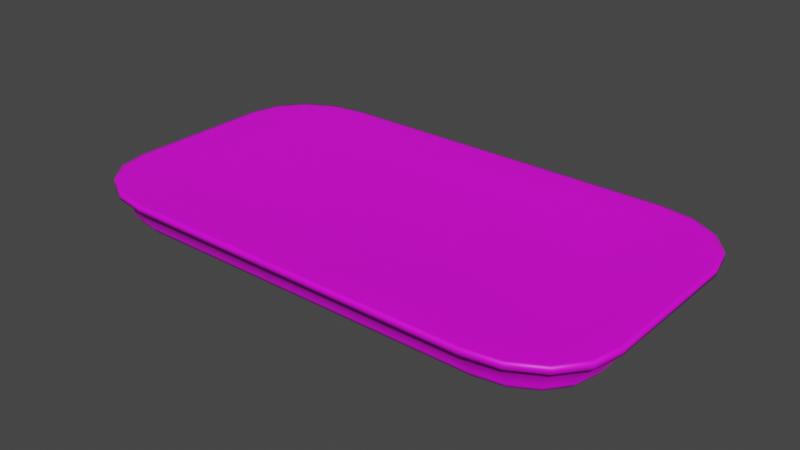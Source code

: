 # Source: Salmon.blend  (saved by Blender 3.3.6; exported with 4.5.12 LTS)
import bpy
from mathutils import Matrix  # noqa: F401  (used for matrix-valued properties, if any)

bpy.ops.wm.read_factory_settings(use_empty=True)
scene = bpy.context.scene
scene.name = 'Scene'

# ---- collections
col_collection = bpy.data.collections.new('Collection'); scene.collection.children.link(col_collection)

# ---- images (referenced by path relative to the original .blend; pixels are not part of the script)
import os
ASSET_DIR = os.environ.get("B2B_ASSET_DIR", "")  # directory of the original .blend (textures are referenced by path, not embedded)
HERE = os.path.dirname(os.path.abspath(__file__))  # packed textures are extracted next to this script under _unpacked/

def load_image(name, relpath, width, height, colorspace="sRGB"):
    """Load a texture the original file referenced (path relative to the .blend, or extracted next to this script)."""
    p = next((c for c in (os.path.join(HERE, relpath), os.path.join(ASSET_DIR, relpath)) if relpath and os.path.exists(c)), "")
    if p:
        img = bpy.data.images.load(p, check_existing=True)
        img.name = name
    else:  # same state as the original file: an image datablock whose file is absent (Cycles renders it pink)
        img = bpy.data.images.new(name, width, height)
        img.source = "FILE"
        img.filepath = "//" + (relpath or name)
    img.colorspace_settings.name = colorspace
    return img
img_dairy___meat_psd = load_image('Dairy & Meat.psd', 'Dairy & Meat.psd', 1024, 1024, 'sRGB')

# ---- materials (node trees are filled in below, after node groups)
mat_material = bpy.data.materials.new('Material')
mat_material.alpha_threshold = 0.0
mat_material.use_transparent_shadow = False
mat_material.roughness = 0.5
mat_material.line_color = (0.0, 0.0, 0.0, 1.0)

# ---- material node trees
mat_material.use_nodes = True; mat_material.node_tree.nodes.clear()
_N = mat_material.node_tree.nodes; _L = mat_material.node_tree.links
n0 = _N.new('ShaderNodeOutputMaterial'); n0.name = 'Material Output'; n0.location = (300, 300)
n1 = _N.new('ShaderNodeBsdfPrincipled'); n1.name = 'Principled BSDF'; n1.location = (10, 300)
n1.distribution = 'GGX'
n1.subsurface_method = 'RANDOM_WALK_SKIN'
n1.inputs[3].default_value = 1.45
n1.inputs[27].default_value = (0.0, 0.0, 0.0, 1.0)
n1.inputs[28].default_value = 1.0
n2 = _N.new('ShaderNodeTexImage'); n2.name = 'Image Texture'; n2.location = (-280, 280)
n2.image = img_dairy___meat_psd
_L.new(n1.outputs[0], n0.inputs[0])
_L.new(n2.outputs[0], n1.inputs[0])
n0.is_active_output = True

# ---- world
world_world = bpy.data.worlds.new('World'); scene.world = world_world
world_world.use_nodes = True; world_world.node_tree.nodes.clear()
_N = world_world.node_tree.nodes; _L = world_world.node_tree.links
n0 = _N.new('ShaderNodeOutputWorld'); n0.name = 'World Output'; n0.location = (300, 300)
n1 = _N.new('ShaderNodeBackground'); n1.name = 'Background'; n1.location = (10, 300)
n1.inputs[0].default_value = (0.05088, 0.05088, 0.05088, 1.0)
_L.new(n1.outputs[0], n0.inputs[0])
n0.is_active_output = True
world_world.color = (0.05088, 0.05088, 0.05088)
world_world.use_sun_shadow = False
world_world.sun_shadow_jitter_overblur = 0.0

# ---- meshes
me_cube = bpy.data.meshes.new('Cube')
me_cube.from_pydata([(1.224, 0.4571, 0.1082), (1.101, 0.5645, 0.1082), (1.209, 0.5214, 0.1082), (1.196, 0.5396, 0.1082), (1.175, 0.5517, 0.1082), (1.153, 0.8809, 0.09), (1.635, 0.4777, 0.09), (1.343, 0.8493, 0.09), (1.496, 0.7642, 0.09), (1.597, 0.637, 0.09), (1.101, -0.5645, 0.1082), (1.224, -0.4571, 0.1082), (1.175, -0.5517, 0.1082), (1.196, -0.5396, 0.1082), (1.209, -0.5214, 0.1082), (1.635, -0.4777, 0.09), (1.153, -0.8809, 0.09), (1.597, -0.637, 0.09), (1.496, -0.7642, 0.09), (1.343, -0.8493, 0.09), (-1.101, 0.5645, 0.1082), (-1.224, 0.4571, 0.1082), (-1.175, 0.5517, 0.1082), (-1.196, 0.5396, 0.1082), (-1.209, 0.5214, 0.1082), (-1.635, 0.4777, 0.09), (-1.153, 0.8809, 0.09), (-1.597, 0.637, 0.09), (-1.496, 0.7642, 0.09), (-1.343, 0.8493, 0.09), (-1.224, -0.4571, 0.1082), (-1.101, -0.5645, 0.1082), (-1.209, -0.5214, 0.1082), (-1.196, -0.5396, 0.1082), (-1.175, -0.5517, 0.1082), (-1.153, -0.8809, 0.09), (-1.635, -0.4777, 0.09), (-1.343, -0.8493, 0.09), (-1.496, -0.7642, 0.09), (-1.597, -0.637, 0.09), (1.66, 0.6568, 0.13), (1.703, 0.475, 0.13), (1.537, 0.8109, 0.13), (1.353, 0.9138, 0.13), (1.136, 0.95, 0.13), (-1.136, -0.95, 0.13), (-1.353, -0.9138, 0.13), (-1.537, -0.8109, 0.13), (-1.66, -0.6568, 0.13), (-1.703, -0.475, 0.13), (1.353, -0.9138, 0.13), (1.136, -0.95, 0.13), (1.537, -0.8109, 0.13), (1.66, -0.6568, 0.13), (1.703, -0.475, 0.13), (-1.353, 0.9138, 0.13), (-1.136, 0.95, 0.13), (-1.537, 0.8109, 0.13), (-1.66, 0.6568, 0.13), (-1.703, 0.475, 0.13), (1.455, 0.5856, 0.13), (1.485, 0.457, 0.13), (1.38, 0.6793, 0.13), (1.268, 0.7419, 0.13), (1.114, 0.7675, 0.13), (-1.114, -0.7675, 0.13), (-1.268, -0.7419, 0.13), (-1.38, -0.6793, 0.13), (-1.455, -0.5856, 0.13), (-1.485, -0.457, 0.13), (1.268, -0.7419, 0.13), (1.114, -0.7675, 0.13), (1.38, -0.6793, 0.13), (1.455, -0.5856, 0.13), (1.485, -0.457, 0.13), (-1.268, 0.7419, 0.13), (-1.114, 0.7675, 0.13), (-1.38, 0.6793, 0.13), (-1.455, 0.5856, 0.13), (-1.485, 0.457, 0.13), (1.703, 0.475, 0.09), (1.66, 0.6568, 0.09), (1.537, 0.8109, 0.09), (1.353, 0.9138, 0.09), (1.136, 0.95, 0.09), (-1.353, -0.9138, 0.09), (-1.136, -0.95, 0.09), (-1.537, -0.8109, 0.09), (-1.66, -0.6568, 0.09), (-1.703, -0.475, 0.09), (1.136, -0.95, 0.09), (1.353, -0.9138, 0.09), (1.537, -0.8109, 0.09), (1.66, -0.6568, 0.09), (1.703, -0.475, 0.09), (-1.136, 0.95, 0.09), (-1.353, 0.9138, 0.09), (-1.537, 0.8109, 0.09), (-1.66, 0.6568, 0.09), (-1.703, 0.475, 0.09), (1.61, 0.4726, 0.1), (1.572, 0.6301, 0.1), (1.472, 0.756, 0.1), (1.323, 0.8401, 0.1), (1.135, 0.8714, 0.1), (-1.323, -0.8401, 0.1), (-1.135, -0.8714, 0.1), (-1.472, -0.756, 0.1), (-1.572, -0.6301, 0.1), (-1.61, -0.4726, 0.1), (1.135, -0.8714, 0.1), (1.323, -0.8401, 0.1), (1.472, -0.756, 0.1), (1.572, -0.6301, 0.1), (1.61, -0.4726, 0.1), (-1.135, 0.8714, 0.1), (-1.323, 0.8401, 0.1), (-1.472, 0.756, 0.1), (-1.572, 0.6301, 0.1), (-1.61, 0.4726, 0.1), (1.61, 0.4726, -0.035), (1.373, 0.4516, -0.1154), (1.578, 0.4698, -0.07518), (1.491, 0.4621, -0.1046), (1.35, 0.5475, -0.1154), (1.572, 0.6301, -0.035), (1.461, 0.5888, -0.1046), (1.543, 0.619, -0.07518), (1.304, 0.6052, -0.1154), (1.472, 0.756, -0.035), (1.388, 0.6806, -0.1046), (1.45, 0.7358, -0.07518), (1.233, 0.6454, -0.1154), (1.323, 0.8401, -0.035), (1.278, 0.7428, -0.1046), (1.311, 0.814, -0.07518), (1.113, 0.6655, -0.1154), (1.135, 0.8714, -0.035), (1.124, 0.7685, -0.1046), (1.132, 0.8438, -0.07518), (-1.323, -0.8401, -0.035), (-1.233, -0.6454, -0.1154), (-1.311, -0.814, -0.07518), (-1.278, -0.7428, -0.1046), (-1.113, -0.6655, -0.1154), (-1.135, -0.8714, -0.035), (-1.124, -0.7685, -0.1046), (-1.132, -0.8438, -0.07518), (-1.472, -0.756, -0.035), (-1.304, -0.6052, -0.1154), (-1.45, -0.7358, -0.07518), (-1.388, -0.6806, -0.1046), (-1.572, -0.6301, -0.035), (-1.35, -0.5475, -0.1154), (-1.543, -0.619, -0.07518), (-1.461, -0.5888, -0.1046), (-1.61, -0.4726, -0.035), (-1.373, -0.4516, -0.1154), (-1.578, -0.4698, -0.07518), (-1.491, -0.4621, -0.1046), (1.135, -0.8714, -0.035), (1.113, -0.6655, -0.1154), (1.132, -0.8438, -0.07518), (1.124, -0.7685, -0.1046), (1.233, -0.6454, -0.1154), (1.323, -0.8401, -0.035), (1.278, -0.7428, -0.1046), (1.311, -0.814, -0.07518), (1.304, -0.6052, -0.1154), (1.472, -0.756, -0.035), (1.388, -0.6806, -0.1046), (1.45, -0.7358, -0.07518), (1.35, -0.5475, -0.1154), (1.572, -0.6301, -0.035), (1.461, -0.5888, -0.1046), (1.543, -0.619, -0.07518), (1.373, -0.4516, -0.1154), (1.61, -0.4726, -0.035), (1.491, -0.4621, -0.1046), (1.578, -0.4698, -0.07518), (-1.135, 0.8714, -0.035), (-1.113, 0.6655, -0.1154), (-1.132, 0.8438, -0.07518), (-1.124, 0.7685, -0.1046), (-1.233, 0.6454, -0.1154), (-1.323, 0.8401, -0.035), (-1.278, 0.7428, -0.1046), (-1.311, 0.814, -0.07518), (-1.304, 0.6052, -0.1154), (-1.472, 0.756, -0.035), (-1.388, 0.6806, -0.1046), (-1.45, 0.7358, -0.07518), (-1.35, 0.5475, -0.1154), (-1.572, 0.6301, -0.035), (-1.461, 0.5888, -0.1046), (-1.543, 0.619, -0.07518), (-1.373, 0.4516, -0.1154), (-1.61, 0.4726, -0.035), (-1.491, 0.4621, -0.1046), (-1.578, 0.4698, -0.07518), (1.64, 0.6497, 0.13), (1.682, 0.4732, 0.13), (1.521, 0.7977, 0.13), (1.344, 0.8967, 0.13), (1.133, 0.9318, 0.13), (-1.133, -0.9318, 0.13), (-1.344, -0.8967, 0.13), (-1.521, -0.7977, 0.13), (-1.64, -0.6497, 0.13), (-1.682, -0.4732, 0.13), (1.344, -0.8967, 0.13), (1.133, -0.9318, 0.13), (1.521, -0.7977, 0.13), (1.64, -0.6497, 0.13), (1.682, -0.4732, 0.13), (-1.344, 0.8967, 0.13), (-1.133, 0.9318, 0.13), (-1.521, 0.7977, 0.13), (-1.64, 0.6497, 0.13), (-1.682, 0.4732, 0.13), (1.644, 0.4774, 0.09), (1.605, 0.6395, 0.09), (1.501, 0.7701, 0.09), (1.345, 0.8573, 0.09), (1.151, 0.8896, 0.09), (-1.345, -0.8573, 0.09), (-1.151, -0.8896, 0.09), (-1.501, -0.7701, 0.09), (-1.605, -0.6395, 0.09), (-1.644, -0.4774, 0.09), (1.151, -0.8896, 0.09), (1.345, -0.8573, 0.09), (1.501, -0.7701, 0.09), (1.605, -0.6395, 0.09), (1.644, -0.4774, 0.09), (-1.151, 0.8896, 0.09), (-1.345, 0.8573, 0.09), (-1.501, 0.7701, 0.09), (-1.605, 0.6395, 0.09), (-1.644, 0.4774, 0.09)], [], [(27, 28, 117, 118), (89, 49, 59, 99), (90, 51, 45, 86), (0, 2, 3, 4, 1, 20, 22, 23, 24, 21, 30, 32, 33, 34, 31, 10, 12, 13, 14, 11), (80, 41, 54, 94), (41, 80, 81, 40), (40, 81, 82, 42), (42, 82, 83, 43), (43, 83, 84, 44), (86, 45, 46, 85), (85, 46, 47, 87), (87, 47, 48, 88), (88, 48, 49, 89), (51, 90, 91, 50), (50, 91, 92, 52), (52, 92, 93, 53), (53, 93, 94, 54), (56, 95, 96, 55), (55, 96, 97, 57), (57, 97, 98, 58), (58, 98, 99, 59), (95, 56, 44, 84), (200, 201, 41, 40), (202, 200, 40, 42), (203, 202, 42, 43), (204, 203, 43, 44), (205, 206, 46, 45), (206, 207, 47, 46), (207, 208, 48, 47), (208, 209, 49, 48), (210, 211, 51, 50), (212, 210, 50, 52), (213, 212, 52, 53), (214, 213, 53, 54), (215, 216, 56, 55), (217, 215, 55, 57), (218, 217, 57, 58), (219, 218, 58, 59), (216, 204, 44, 56), (201, 214, 54, 41), (209, 219, 59, 49), (211, 205, 45, 51), (2, 0, 61, 60), (3, 2, 60, 62), (4, 3, 62, 63), (1, 4, 63, 64), (31, 34, 66, 65), (34, 33, 67, 66), (33, 32, 68, 67), (32, 30, 69, 68), (12, 10, 71, 70), (13, 12, 70, 72), (14, 13, 72, 73), (11, 14, 73, 74), (22, 20, 76, 75), (23, 22, 75, 77), (24, 23, 77, 78), (21, 24, 78, 79), (20, 1, 64, 76), (0, 11, 74, 61), (30, 21, 79, 69), (10, 31, 65, 71), (220, 221, 81, 80), (221, 222, 82, 81), (222, 223, 83, 82), (223, 224, 84, 83), (225, 226, 86, 85), (227, 225, 85, 87), (228, 227, 87, 88), (229, 228, 88, 89), (230, 231, 91, 90), (231, 232, 92, 91), (232, 233, 93, 92), (233, 234, 94, 93), (235, 236, 96, 95), (236, 237, 97, 96), (237, 238, 98, 97), (238, 239, 99, 98), (224, 235, 95, 84), (234, 220, 80, 94), (239, 229, 89, 99), (226, 230, 90, 86), (109, 119, 197, 156), (39, 36, 109, 108), (9, 6, 100, 101), (25, 27, 118, 119), (19, 16, 110, 111), (8, 9, 101, 102), (26, 5, 104, 115), (18, 19, 111, 112), (7, 8, 102, 103), (6, 15, 114, 100), (17, 18, 112, 113), (5, 7, 103, 104), (36, 25, 119, 109), (15, 17, 113, 114), (35, 37, 105, 106), (16, 35, 106, 110), (29, 26, 115, 116), (37, 38, 107, 105), (28, 29, 116, 117), (38, 39, 108, 107), (100, 114, 177, 120), (196, 192, 188, 184, 181, 136, 132, 128, 124, 121, 176, 172, 168, 164, 161, 144, 141, 149, 153, 157), (112, 111, 165, 169), (103, 102, 129, 133), (106, 105, 140, 145), (113, 112, 169, 173), (104, 103, 133, 137), (102, 101, 125, 129), (114, 113, 173, 177), (115, 104, 137, 180), (111, 110, 160, 165), (116, 115, 180, 185), (105, 107, 148, 140), (107, 108, 152, 148), (117, 116, 185, 189), (110, 106, 145, 160), (118, 117, 189, 193), (108, 109, 156, 152), (119, 118, 193, 197), (121, 124, 126, 123), (123, 126, 127, 122), (122, 127, 125, 120), (124, 128, 130, 126), (126, 130, 131, 127), (127, 131, 129, 125), (128, 132, 134, 130), (130, 134, 135, 131), (131, 135, 133, 129), (132, 136, 138, 134), (134, 138, 139, 135), (135, 139, 137, 133), (141, 144, 146, 143), (143, 146, 147, 142), (142, 147, 145, 140), (149, 141, 143, 151), (151, 143, 142, 150), (150, 142, 140, 148), (153, 149, 151, 155), (155, 151, 150, 154), (154, 150, 148, 152), (157, 153, 155, 159), (159, 155, 154, 158), (158, 154, 152, 156), (161, 164, 166, 163), (163, 166, 167, 162), (162, 167, 165, 160), (164, 168, 170, 166), (166, 170, 171, 167), (167, 171, 169, 165), (168, 172, 174, 170), (170, 174, 175, 171), (171, 175, 173, 169), (172, 176, 178, 174), (174, 178, 179, 175), (175, 179, 177, 173), (181, 184, 186, 183), (183, 186, 187, 182), (182, 187, 185, 180), (184, 188, 190, 186), (186, 190, 191, 187), (187, 191, 189, 185), (188, 192, 194, 190), (190, 194, 195, 191), (191, 195, 193, 189), (192, 196, 198, 194), (194, 198, 199, 195), (195, 199, 197, 193), (136, 181, 183, 138), (138, 183, 182, 139), (139, 182, 180, 137), (176, 121, 123, 178), (178, 123, 122, 179), (179, 122, 120, 177), (156, 197, 199, 158), (158, 199, 198, 159), (159, 198, 196, 157), (160, 145, 147, 162), (162, 147, 146, 163), (163, 146, 144, 161), (101, 100, 120, 125), (71, 65, 205, 211), (69, 79, 219, 209), (61, 74, 214, 201), (76, 64, 204, 216), (79, 78, 218, 219), (78, 77, 217, 218), (77, 75, 215, 217), (75, 76, 216, 215), (74, 73, 213, 214), (73, 72, 212, 213), (72, 70, 210, 212), (70, 71, 211, 210), (68, 69, 209, 208), (67, 68, 208, 207), (66, 67, 207, 206), (65, 66, 206, 205), (64, 63, 203, 204), (63, 62, 202, 203), (62, 60, 200, 202), (60, 61, 201, 200), (35, 16, 230, 226), (25, 36, 229, 239), (15, 6, 220, 234), (5, 26, 235, 224), (27, 25, 239, 238), (28, 27, 238, 237), (29, 28, 237, 236), (26, 29, 236, 235), (17, 15, 234, 233), (18, 17, 233, 232), (19, 18, 232, 231), (16, 19, 231, 230), (36, 39, 228, 229), (39, 38, 227, 228), (38, 37, 225, 227), (37, 35, 226, 225), (7, 5, 224, 223), (8, 7, 223, 222), (9, 8, 222, 221), (6, 9, 221, 220)])
me_cube.polygons.foreach_set('use_smooth', [True] * 222)
_uv = me_cube.uv_layers.new(name='UVMap')
_uv.uv.foreach_set('vector', [0.5925, 0.9147, 0.5915, 0.909, 0.5916, 0.908, 0.5927, 0.9137, 0.5927, 0.9695, 0.5923, 0.9695, 0.5923, 0.9266, 0.5927, 0.9266, 0.4372, 0.9937, 0.4372, 0.9919, 0.5595, 0.9919, 0.5595, 0.9937, 0.4322, 0.9266, 0.4331, 0.9232, 0.4338, 0.9222, 0.435, 0.9216, 0.4391, 0.9209, 0.5577, 0.9209, 0.5618, 0.9216, 0.563, 0.9222, 0.5638, 0.9232, 0.5646, 0.9266, 0.5646, 0.9749, 0.5638, 0.9783, 0.563, 0.9792, 0.5618, 0.9799, 0.5577, 0.9805, 0.4391, 0.9805, 0.435, 0.9799, 0.4338, 0.9792, 0.4331, 0.9783, 0.4322, 0.9749, 0.406, 0.9266, 0.4065, 0.9266, 0.4065, 0.9695, 0.406, 0.9695, 0.4065, 0.9266, 0.406, 0.9262, 0.4065, 0.918, 0.4069, 0.9184, 0.4069, 0.9184, 0.4066, 0.9173, 0.4079, 0.9104, 0.4082, 0.9115, 0.4082, 0.9115, 0.408, 0.9099, 0.4099, 0.9053, 0.4101, 0.9068, 0.4101, 0.9068, 0.4101, 0.9051, 0.4374, 0.9034, 0.4377, 0.9052, 0.5597, 0.9927, 0.5594, 0.9909, 0.5886, 0.9893, 0.5887, 0.991, 0.5888, 0.9908, 0.5886, 0.9893, 0.5906, 0.9846, 0.5908, 0.9862, 0.5909, 0.9857, 0.5906, 0.9846, 0.5918, 0.9777, 0.5922, 0.9788, 0.5923, 0.9781, 0.5918, 0.9777, 0.5923, 0.9695, 0.5927, 0.9699, 0.4373, 0.9909, 0.437, 0.9927, 0.4101, 0.991, 0.4101, 0.9893, 0.4101, 0.9893, 0.4099, 0.9908, 0.408, 0.9862, 0.4082, 0.9846, 0.4082, 0.9846, 0.4079, 0.9857, 0.4066, 0.9788, 0.4069, 0.9777, 0.4069, 0.9777, 0.4065, 0.9781, 0.406, 0.9699, 0.4065, 0.9695, 0.5594, 0.9052, 0.5597, 0.9034, 0.5887, 0.9051, 0.5886, 0.9068, 0.5886, 0.9068, 0.5888, 0.9053, 0.5908, 0.9099, 0.5906, 0.9115, 0.5906, 0.9115, 0.5909, 0.9104, 0.5922, 0.9173, 0.5918, 0.9184, 0.5918, 0.9184, 0.5923, 0.918, 0.5927, 0.9262, 0.5923, 0.9266, 0.5595, 0.9024, 0.5595, 0.9042, 0.4376, 0.9042, 0.4376, 0.9024, 0.4071, 0.9188, 0.4067, 0.9267, 0.4065, 0.9266, 0.4069, 0.9184, 0.4084, 0.9121, 0.4071, 0.9188, 0.4069, 0.9184, 0.4082, 0.9115, 0.4102, 0.9076, 0.4084, 0.9121, 0.4082, 0.9115, 0.4101, 0.9068, 0.4378, 0.906, 0.4102, 0.9076, 0.4101, 0.9068, 0.4377, 0.9052, 0.5592, 0.9901, 0.5885, 0.9885, 0.5886, 0.9893, 0.5594, 0.9909, 0.5885, 0.9885, 0.5904, 0.984, 0.5906, 0.9846, 0.5886, 0.9893, 0.5904, 0.984, 0.5916, 0.9773, 0.5918, 0.9777, 0.5906, 0.9846, 0.5916, 0.9773, 0.5921, 0.9694, 0.5923, 0.9695, 0.5918, 0.9777, 0.4102, 0.9885, 0.4374, 0.9901, 0.4373, 0.9909, 0.4101, 0.9893, 0.4084, 0.984, 0.4102, 0.9885, 0.4101, 0.9893, 0.4082, 0.9846, 0.4071, 0.9773, 0.4084, 0.984, 0.4082, 0.9846, 0.4069, 0.9777, 0.4067, 0.9694, 0.4071, 0.9773, 0.4069, 0.9777, 0.4065, 0.9695, 0.5885, 0.9076, 0.5592, 0.906, 0.5594, 0.9052, 0.5886, 0.9068, 0.5904, 0.9121, 0.5885, 0.9076, 0.5886, 0.9068, 0.5906, 0.9115, 0.5916, 0.9188, 0.5904, 0.9121, 0.5906, 0.9115, 0.5918, 0.9184, 0.5921, 0.9267, 0.5916, 0.9188, 0.5918, 0.9184, 0.5923, 0.9266, 0.5592, 0.906, 0.4378, 0.906, 0.4376, 0.9042, 0.5595, 0.9042, 0.4067, 0.9267, 0.4067, 0.9694, 0.4065, 0.9695, 0.4065, 0.9266, 0.5921, 0.9694, 0.5921, 0.9267, 0.5923, 0.9266, 0.5923, 0.9695, 0.4374, 0.9901, 0.5592, 0.9901, 0.5595, 0.9919, 0.4372, 0.9919, 0.4331, 0.9232, 0.4322, 0.9266, 0.4134, 0.9265, 0.4152, 0.9197, 0.4338, 0.9222, 0.4331, 0.9232, 0.4152, 0.9197, 0.4196, 0.9148, 0.435, 0.9216, 0.4338, 0.9222, 0.4196, 0.9148, 0.4261, 0.9115, 0.4391, 0.9209, 0.435, 0.9216, 0.4261, 0.9115, 0.4383, 0.9101, 0.5577, 0.9805, 0.5618, 0.9799, 0.5739, 0.99, 0.5585, 0.9913, 0.5618, 0.9799, 0.563, 0.9792, 0.5804, 0.9866, 0.5739, 0.99, 0.563, 0.9792, 0.5638, 0.9783, 0.5848, 0.9817, 0.5804, 0.9866, 0.5638, 0.9783, 0.5646, 0.9749, 0.5866, 0.9749, 0.5848, 0.9817, 0.435, 0.9799, 0.4391, 0.9805, 0.4383, 0.9913, 0.4261, 0.99, 0.4338, 0.9792, 0.435, 0.9799, 0.4261, 0.99, 0.4196, 0.9866, 0.4331, 0.9783, 0.4338, 0.9792, 0.4196, 0.9866, 0.4152, 0.9817, 0.4322, 0.9749, 0.4331, 0.9783, 0.4152, 0.9817, 0.4134, 0.9749, 0.5618, 0.9216, 0.5577, 0.9209, 0.5585, 0.9101, 0.5739, 0.9115, 0.563, 0.9222, 0.5618, 0.9216, 0.5739, 0.9115, 0.5804, 0.9148, 0.5638, 0.9232, 0.563, 0.9222, 0.5804, 0.9148, 0.5848, 0.9197, 0.5646, 0.9266, 0.5638, 0.9232, 0.5848, 0.9197, 0.5866, 0.9265, 0.5577, 0.9209, 0.4391, 0.9209, 0.4383, 0.9101, 0.5585, 0.9101, 0.4322, 0.9266, 0.4322, 0.9749, 0.4134, 0.9749, 0.4134, 0.9265, 0.5646, 0.9749, 0.5646, 0.9266, 0.5866, 0.9265, 0.5866, 0.9749, 0.4391, 0.9805, 0.5577, 0.9805, 0.5585, 0.9913, 0.4383, 0.9913, 0.4055, 0.9249, 0.4059, 0.9176, 0.4065, 0.918, 0.406, 0.9262, 0.4063, 0.9151, 0.4074, 0.9092, 0.4079, 0.9104, 0.4066, 0.9173, 0.4078, 0.9076, 0.4095, 0.9036, 0.4099, 0.9053, 0.408, 0.9099, 0.4099, 0.9025, 0.4356, 0.9011, 0.4374, 0.9034, 0.4101, 0.9051, 0.5888, 0.9936, 0.5615, 0.995, 0.5597, 0.9927, 0.5887, 0.991, 0.5909, 0.9885, 0.5893, 0.9925, 0.5888, 0.9908, 0.5908, 0.9862, 0.5925, 0.981, 0.5914, 0.9869, 0.5909, 0.9857, 0.5922, 0.9788, 0.5933, 0.9712, 0.5929, 0.9785, 0.5923, 0.9781, 0.5927, 0.9699, 0.4352, 0.995, 0.4099, 0.9936, 0.4101, 0.991, 0.437, 0.9927, 0.4095, 0.9925, 0.4078, 0.9885, 0.408, 0.9862, 0.4099, 0.9908, 0.4074, 0.9869, 0.4063, 0.981, 0.4066, 0.9788, 0.4079, 0.9857, 0.4059, 0.9785, 0.4055, 0.9712, 0.406, 0.9699, 0.4065, 0.9781, 0.5615, 0.9011, 0.5888, 0.9025, 0.5887, 0.9051, 0.5597, 0.9034, 0.5893, 0.9036, 0.5909, 0.9076, 0.5908, 0.9099, 0.5888, 0.9053, 0.5914, 0.9092, 0.5925, 0.9151, 0.5922, 0.9173, 0.5909, 0.9104, 0.5929, 0.9176, 0.5933, 0.9249, 0.5927, 0.9262, 0.5923, 0.918, 0.4368, 0.8997, 0.5603, 0.8997, 0.5595, 0.9024, 0.4376, 0.9024, 0.4054, 0.9696, 0.4054, 0.9265, 0.406, 0.9266, 0.406, 0.9695, 0.5933, 0.9265, 0.5933, 0.9696, 0.5927, 0.9695, 0.5927, 0.9266, 0.5603, 0.9964, 0.4364, 0.9964, 0.4372, 0.9937, 0.5595, 0.9937, 0.5931, 0.8401, 0.5931, 0.879, 0.5858, 0.879, 0.5858, 0.8401, 0.5929, 0.9786, 0.5933, 0.9714, 0.5936, 0.9717, 0.5932, 0.9788, 0.4058, 0.9175, 0.4054, 0.9247, 0.4051, 0.9244, 0.4055, 0.9173, 0.5933, 0.9247, 0.5929, 0.9175, 0.5932, 0.9173, 0.5936, 0.9244, 0.4099, 0.9939, 0.435, 0.9954, 0.4356, 0.9962, 0.4101, 0.9948, 0.4073, 0.909, 0.4062, 0.9147, 0.4061, 0.9137, 0.4071, 0.908, 0.5608, 0.8979, 0.4362, 0.8979, 0.4418, 0.8961, 0.5581, 0.8961, 0.4078, 0.9889, 0.4094, 0.9927, 0.4094, 0.9938, 0.4078, 0.9901, 0.4094, 0.9034, 0.4078, 0.9072, 0.4078, 0.906, 0.4094, 0.9023, 0.4052, 0.9265, 0.4052, 0.9696, 0.4049, 0.9694, 0.4049, 0.9267, 0.4062, 0.9814, 0.4073, 0.9871, 0.4071, 0.9881, 0.4061, 0.9824, 0.4353, 0.9007, 0.4099, 0.9022, 0.4101, 0.9013, 0.436, 0.8999, 0.5935, 0.9696, 0.5935, 0.9265, 0.5938, 0.9267, 0.5938, 0.9694, 0.4054, 0.9714, 0.4058, 0.9786, 0.4055, 0.9788, 0.4051, 0.9717, 0.5617, 0.9954, 0.5888, 0.9939, 0.5887, 0.9948, 0.5611, 0.9962, 0.4359, 0.9982, 0.5608, 0.9982, 0.5582, 1.0, 0.4386, 1.0, 0.5888, 0.9022, 0.5617, 0.9007, 0.561, 0.8999, 0.5887, 0.9013, 0.5894, 0.9927, 0.591, 0.9889, 0.5909, 0.9901, 0.5893, 0.9938, 0.591, 0.9072, 0.5894, 0.9034, 0.5893, 0.9023, 0.5909, 0.906, 0.5915, 0.9871, 0.5925, 0.9814, 0.5927, 0.9824, 0.5916, 0.9881, 0.4034, 0.879, 0.4034, 0.8401, 0.4106, 0.8401, 0.4106, 0.879, 0.5718, 0.8782, 0.5706, 0.8818, 0.5681, 0.8839, 0.5643, 0.8854, 0.5579, 0.8861, 0.4386, 0.8861, 0.4322, 0.8854, 0.4283, 0.8839, 0.4259, 0.8818, 0.4247, 0.8782, 0.4247, 0.8409, 0.4259, 0.8373, 0.4283, 0.8352, 0.4322, 0.8337, 0.4386, 0.833, 0.5579, 0.833, 0.5643, 0.8337, 0.5681, 0.8352, 0.5706, 0.8373, 0.5718, 0.8409, 0.4151, 0.8244, 0.4231, 0.8213, 0.4267, 0.8256, 0.4186, 0.8287, 0.4231, 0.8978, 0.4151, 0.8947, 0.4186, 0.8904, 0.4267, 0.8935, 0.5605, 0.8194, 0.5706, 0.8206, 0.5694, 0.8255, 0.5593, 0.8243, 0.4072, 0.8306, 0.4126, 0.8259, 0.4182, 0.829, 0.4129, 0.8337, 0.436, 0.8997, 0.4259, 0.8985, 0.4271, 0.8936, 0.4372, 0.8948, 0.4126, 0.8932, 0.4072, 0.8885, 0.4129, 0.8854, 0.4182, 0.8901, 0.4036, 0.8387, 0.4056, 0.8329, 0.4127, 0.834, 0.4107, 0.8399, 0.5591, 0.8998, 0.4374, 0.8998, 0.4374, 0.8948, 0.5591, 0.8948, 0.4259, 0.8206, 0.436, 0.8194, 0.4372, 0.8243, 0.4271, 0.8255, 0.5706, 0.8985, 0.5605, 0.8997, 0.5593, 0.8948, 0.5694, 0.8936, 0.5734, 0.8213, 0.5814, 0.8244, 0.5778, 0.8287, 0.5698, 0.8256, 0.5839, 0.8259, 0.5892, 0.8306, 0.5836, 0.8337, 0.5782, 0.829, 0.5814, 0.8947, 0.5734, 0.8978, 0.5698, 0.8935, 0.5778, 0.8904, 0.4374, 0.8193, 0.5591, 0.8193, 0.5591, 0.8243, 0.4374, 0.8243, 0.5892, 0.8885, 0.5839, 0.8932, 0.5782, 0.8901, 0.5836, 0.8854, 0.5908, 0.8329, 0.5928, 0.8387, 0.5858, 0.8399, 0.5838, 0.834, 0.5928, 0.8804, 0.5908, 0.8862, 0.5838, 0.885, 0.5858, 0.8792, 0.4247, 0.8782, 0.4259, 0.8818, 0.4199, 0.8833, 0.4183, 0.8786, 0.4183, 0.8786, 0.4199, 0.8833, 0.4153, 0.8845, 0.4134, 0.8789, 0.4134, 0.8789, 0.4153, 0.8845, 0.4127, 0.885, 0.4107, 0.8792, 0.4259, 0.8818, 0.4283, 0.8839, 0.4238, 0.8867, 0.4199, 0.8833, 0.4199, 0.8833, 0.4238, 0.8867, 0.4203, 0.8889, 0.4153, 0.8845, 0.4153, 0.8845, 0.4203, 0.8889, 0.4182, 0.8901, 0.4129, 0.8854, 0.4283, 0.8839, 0.4322, 0.8854, 0.4297, 0.889, 0.4238, 0.8867, 0.4238, 0.8867, 0.4297, 0.889, 0.4278, 0.8918, 0.4204, 0.8889, 0.4204, 0.8889, 0.4278, 0.8918, 0.4267, 0.8935, 0.4186, 0.8904, 0.4322, 0.8854, 0.4386, 0.8861, 0.438, 0.89, 0.4298, 0.889, 0.4298, 0.889, 0.438, 0.89, 0.4375, 0.893, 0.4279, 0.8919, 0.4279, 0.8919, 0.4375, 0.893, 0.4372, 0.8948, 0.4271, 0.8936, 0.5643, 0.8337, 0.5579, 0.833, 0.5585, 0.8291, 0.5667, 0.8301, 0.5667, 0.8301, 0.5585, 0.8291, 0.559, 0.8261, 0.5685, 0.8272, 0.5685, 0.8272, 0.559, 0.8261, 0.5593, 0.8243, 0.5694, 0.8255, 0.5681, 0.8352, 0.5643, 0.8337, 0.5667, 0.8301, 0.5727, 0.8324, 0.5727, 0.8324, 0.5667, 0.8301, 0.5686, 0.8273, 0.5761, 0.8302, 0.5761, 0.8302, 0.5686, 0.8273, 0.5698, 0.8256, 0.5778, 0.8287, 0.5706, 0.8373, 0.5681, 0.8352, 0.5727, 0.8324, 0.5766, 0.8358, 0.5766, 0.8358, 0.5727, 0.8324, 0.5762, 0.8302, 0.5811, 0.8345, 0.5811, 0.8345, 0.5762, 0.8302, 0.5782, 0.829, 0.5836, 0.8337, 0.5718, 0.8409, 0.5706, 0.8373, 0.5766, 0.8358, 0.5782, 0.8405, 0.5782, 0.8405, 0.5766, 0.8358, 0.5812, 0.8346, 0.5831, 0.8402, 0.5831, 0.8402, 0.5812, 0.8346, 0.5838, 0.834, 0.5858, 0.8399, 0.4386, 0.833, 0.4322, 0.8337, 0.4298, 0.8301, 0.438, 0.8291, 0.438, 0.8291, 0.4298, 0.8301, 0.4279, 0.8272, 0.4375, 0.8261, 0.4375, 0.8261, 0.4279, 0.8272, 0.4271, 0.8255, 0.4372, 0.8243, 0.4322, 0.8337, 0.4283, 0.8352, 0.4238, 0.8324, 0.4297, 0.8301, 0.4297, 0.8301, 0.4238, 0.8324, 0.4204, 0.8302, 0.4278, 0.8273, 0.4278, 0.8273, 0.4204, 0.8302, 0.4186, 0.8287, 0.4267, 0.8256, 0.4283, 0.8352, 0.4259, 0.8373, 0.4199, 0.8358, 0.4238, 0.8324, 0.4238, 0.8324, 0.4199, 0.8358, 0.4153, 0.8345, 0.4203, 0.8302, 0.4203, 0.8302, 0.4153, 0.8345, 0.4129, 0.8337, 0.4182, 0.829, 0.4259, 0.8373, 0.4247, 0.8409, 0.4183, 0.8405, 0.4199, 0.8358, 0.4199, 0.8358, 0.4183, 0.8405, 0.4134, 0.8402, 0.4153, 0.8346, 0.4153, 0.8346, 0.4134, 0.8402, 0.4107, 0.8399, 0.4127, 0.834, 0.5579, 0.8861, 0.5643, 0.8854, 0.5667, 0.889, 0.5585, 0.89, 0.5585, 0.89, 0.5667, 0.889, 0.5685, 0.8919, 0.559, 0.893, 0.559, 0.893, 0.5685, 0.8919, 0.5694, 0.8936, 0.5593, 0.8948, 0.5643, 0.8854, 0.5681, 0.8839, 0.5727, 0.8867, 0.5667, 0.889, 0.5667, 0.889, 0.5727, 0.8867, 0.5761, 0.8889, 0.5686, 0.8918, 0.5686, 0.8918, 0.5761, 0.8889, 0.5778, 0.8904, 0.5698, 0.8935, 0.5681, 0.8839, 0.5706, 0.8818, 0.5766, 0.8833, 0.5727, 0.8867, 0.5727, 0.8867, 0.5766, 0.8833, 0.5811, 0.8845, 0.5762, 0.8889, 0.5762, 0.8889, 0.5811, 0.8845, 0.5836, 0.8854, 0.5782, 0.8901, 0.5706, 0.8818, 0.5718, 0.8782, 0.5782, 0.8786, 0.5766, 0.8833, 0.5766, 0.8833, 0.5782, 0.8786, 0.5831, 0.8789, 0.5812, 0.8845, 0.5812, 0.8845, 0.5831, 0.8789, 0.5858, 0.8792, 0.5838, 0.885, 0.4386, 0.8861, 0.5579, 0.8861, 0.5585, 0.89, 0.438, 0.89, 0.438, 0.89, 0.5585, 0.89, 0.5589, 0.893, 0.4376, 0.893, 0.4376, 0.893, 0.5589, 0.893, 0.5591, 0.8948, 0.4374, 0.8948, 0.4247, 0.8409, 0.4247, 0.8782, 0.4183, 0.8786, 0.4183, 0.8405, 0.4183, 0.8405, 0.4183, 0.8786, 0.4134, 0.8789, 0.4134, 0.8402, 0.4134, 0.8402, 0.4134, 0.8789, 0.4106, 0.879, 0.4106, 0.8401, 0.5858, 0.8401, 0.5858, 0.879, 0.5831, 0.8789, 0.5831, 0.8402, 0.5831, 0.8402, 0.5831, 0.8789, 0.5782, 0.8786, 0.5782, 0.8405, 0.5782, 0.8405, 0.5782, 0.8786, 0.5718, 0.8782, 0.5718, 0.8409, 0.4374, 0.8243, 0.5591, 0.8243, 0.5589, 0.8261, 0.4376, 0.8261, 0.4376, 0.8261, 0.5589, 0.8261, 0.5585, 0.8291, 0.438, 0.8291, 0.438, 0.8291, 0.5585, 0.8291, 0.5579, 0.833, 0.4386, 0.833, 0.4056, 0.8862, 0.4036, 0.8804, 0.4107, 0.8792, 0.4127, 0.885, 0.4383, 0.9913, 0.5585, 0.9913, 0.5596, 1.0, 0.4372, 1.0, 0.5866, 0.9749, 0.5866, 0.9265, 0.598, 0.9257, 0.598, 0.9757, 0.4134, 0.9265, 0.4134, 0.9749, 0.402, 0.9757, 0.4019, 0.9257, 0.5585, 0.9101, 0.4383, 0.9101, 0.4372, 0.9014, 0.5596, 0.9014, 0.5866, 0.9265, 0.5848, 0.9197, 0.5956, 0.9163, 0.598, 0.9257, 0.5848, 0.9197, 0.5804, 0.9148, 0.5887, 0.9085, 0.5956, 0.9163, 0.5804, 0.9148, 0.5739, 0.9115, 0.5784, 0.9033, 0.5887, 0.9085, 0.5739, 0.9115, 0.5585, 0.9101, 0.5596, 0.9014, 0.5784, 0.9033, 0.4134, 0.9749, 0.4152, 0.9817, 0.4044, 0.9851, 0.402, 0.9757, 0.4152, 0.9817, 0.4196, 0.9866, 0.4113, 0.9929, 0.4044, 0.9851, 0.4196, 0.9866, 0.4261, 0.99, 0.4216, 0.9981, 0.4113, 0.9929, 0.4261, 0.99, 0.4383, 0.9913, 0.4372, 1.0, 0.4216, 0.9981, 0.5848, 0.9817, 0.5866, 0.9749, 0.598, 0.9757, 0.5956, 0.9851, 0.5804, 0.9866, 0.5848, 0.9817, 0.5956, 0.9851, 0.5887, 0.9929, 0.5739, 0.99, 0.5804, 0.9866, 0.5887, 0.9929, 0.5784, 0.9981, 0.5585, 0.9913, 0.5739, 0.99, 0.5784, 0.9981, 0.5596, 1.0, 0.4383, 0.9101, 0.4261, 0.9115, 0.4216, 0.9033, 0.4372, 0.9014, 0.4261, 0.9115, 0.4196, 0.9148, 0.4113, 0.9085, 0.4216, 0.9033, 0.4196, 0.9148, 0.4152, 0.9197, 0.4044, 0.9163, 0.4113, 0.9085, 0.4152, 0.9197, 0.4134, 0.9265, 0.4019, 0.9257, 0.4044, 0.9163, 0.5608, 0.9982, 0.4359, 0.9982, 0.4364, 0.9964, 0.5603, 0.9964, 0.5935, 0.9265, 0.5935, 0.9696, 0.5933, 0.9696, 0.5933, 0.9265, 0.4052, 0.9696, 0.4052, 0.9265, 0.4054, 0.9265, 0.4054, 0.9696, 0.4362, 0.8979, 0.5608, 0.8979, 0.5603, 0.8997, 0.4368, 0.8997, 0.5929, 0.9175, 0.5933, 0.9247, 0.5933, 0.9249, 0.5929, 0.9176, 0.5915, 0.909, 0.5925, 0.9147, 0.5925, 0.9151, 0.5914, 0.9092, 0.5894, 0.9034, 0.591, 0.9072, 0.5909, 0.9076, 0.5893, 0.9036, 0.5617, 0.9007, 0.5888, 0.9022, 0.5888, 0.9025, 0.5615, 0.9011, 0.4058, 0.9786, 0.4054, 0.9714, 0.4055, 0.9712, 0.4059, 0.9785, 0.4073, 0.9871, 0.4062, 0.9814, 0.4063, 0.981, 0.4074, 0.9869, 0.4094, 0.9927, 0.4078, 0.9889, 0.4078, 0.9885, 0.4095, 0.9925, 0.435, 0.9954, 0.4099, 0.9939, 0.4099, 0.9936, 0.4352, 0.995, 0.5933, 0.9714, 0.5929, 0.9786, 0.5929, 0.9785, 0.5933, 0.9712, 0.5925, 0.9814, 0.5915, 0.9871, 0.5914, 0.9869, 0.5925, 0.981, 0.591, 0.9889, 0.5894, 0.9927, 0.5893, 0.9925, 0.5909, 0.9885, 0.5888, 0.9939, 0.5617, 0.9954, 0.5615, 0.995, 0.5888, 0.9936, 0.4099, 0.9022, 0.4353, 0.9007, 0.4356, 0.9011, 0.4099, 0.9025, 0.4078, 0.9072, 0.4094, 0.9034, 0.4095, 0.9036, 0.4078, 0.9076, 0.4062, 0.9147, 0.4073, 0.909, 0.4074, 0.9092, 0.4063, 0.9151, 0.4054, 0.9247, 0.4058, 0.9175, 0.4059, 0.9176, 0.4055, 0.9249])
me_cube.materials.append(mat_material)
me_cube.use_mirror_vertex_groups = False
me_cube.update()

# ---- objects
ob_cube = bpy.data.objects.new('Cube', me_cube)

# ---- transforms, parenting, visibility, modifiers, constraints
ob_cube.location = (0.0, 0.0, 0.0)
ob_cube.lock_rotations_4d = False
ob_cube.empty_display_type = 'ARROWS'
ob_cube.lineart.crease_threshold = 0.0

# ---- collection membership
col_collection.objects.link(ob_cube)

# ---- scene / render settings (as saved in the file)
scene.frame_start = 1; scene.frame_end = 250; scene.frame_set(1)
scene.render.engine = 'BLENDER_EEVEE_NEXT'
scene.cycles.sampling_pattern = 'TABULATED_SOBOL'
scene.cycles.use_light_tree = False
scene.view_settings.view_transform = 'Filmic'
bpy.context.view_layer.update()

# ---- added for rendering (the .blend has no active camera and no usable light): camera, sun
cam_auto = bpy.data.cameras.new('AutoCamera')
cam_auto.lens = 50.0
cam_auto.sensor_width = 36.0
cam_auto.clip_end = 1000.0
ob_auto_camera = bpy.data.objects.new('AutoCamera', cam_auto)
scene.collection.objects.link(ob_auto_camera)
ob_auto_camera.location = (3.61631, -4.33958, 2.90037)
ob_auto_camera.rotation_euler = (1.09748, -7.21219e-08, 0.694738)
scene.camera = ob_auto_camera
light_auto_sun = bpy.data.lights.new('AutoSun', 'SUN')
light_auto_sun.energy = 3.0
light_auto_sun.angle = 0.0523599
ob_auto_sun = bpy.data.objects.new('AutoSun', light_auto_sun)
scene.collection.objects.link(ob_auto_sun)
ob_auto_sun.rotation_euler = (0.872665, 0.174533, 0.523599)
bpy.context.view_layer.update()
